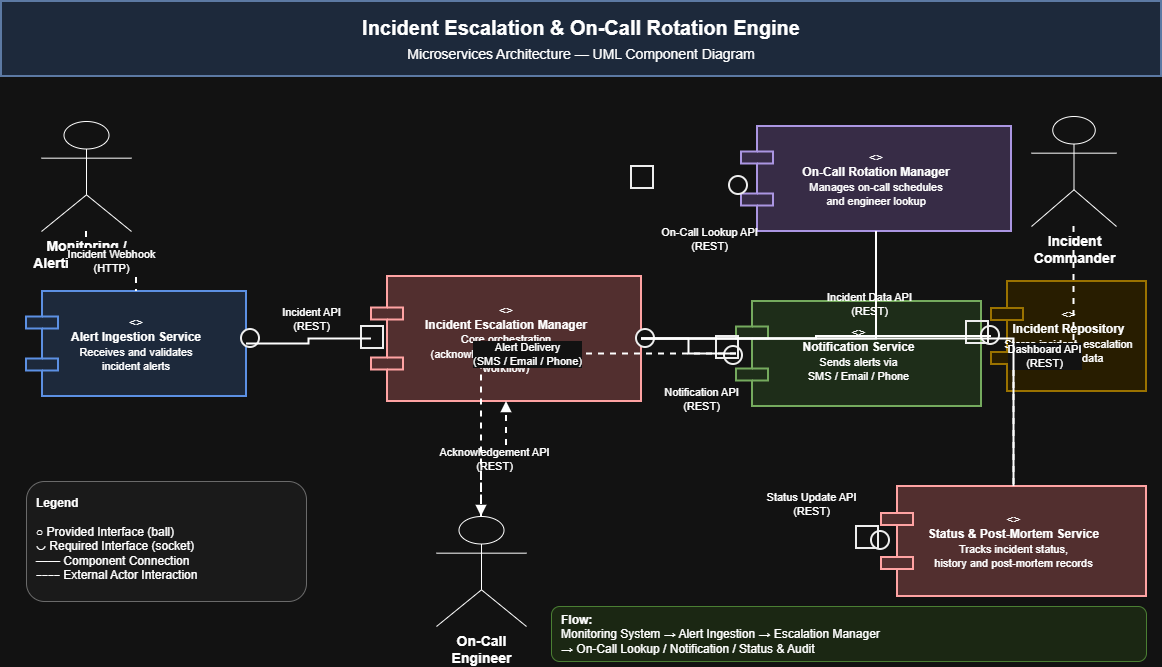

The diagram above was exported from draw.io. Its source (the exported page's mxGraphModel, read from the mxfile embedded in the PNG):
<mxGraphModel dx="1414" dy="777" grid="1" gridSize="10" guides="1" tooltips="1" connect="1" arrows="1" fold="1" page="1" pageScale="1" pageWidth="1200" pageHeight="700" math="0" shadow="0">
  <root>
    <mxCell id="0" />
    <mxCell id="1" parent="0" />
    <mxCell id="title" parent="1" style="rounded=0;whiteSpace=wrap;html=1;fillColor=#dae8fc;strokeColor=#6c8ebf;strokeWidth=2;fontSize=20;align=center;verticalAlign=middle;" value="&lt;b&gt;Incident Escalation &amp; On-Call Rotation Engine&lt;/b&gt;&lt;br&gt;&lt;font style=&quot;font-size:14px&quot;&gt;Microservices Architecture — UML Component Diagram&lt;/font&gt;" vertex="1">
      <mxGeometry height="75" width="1160" x="20" y="20" as="geometry" />
    </mxCell>
    <mxCell id="monitor" parent="1" style="shape=umlActor;verticalLabelPosition=bottom;verticalAlign=top;html=1;align=center;fontSize=14;" value="&lt;b&gt;Monitoring /&lt;br&gt;Alerting System&lt;/b&gt;" vertex="1">
      <mxGeometry height="110" width="90" x="60" y="140" as="geometry" />
    </mxCell>
    <mxCell id="ingestion" parent="1" style="shape=component;whiteSpace=wrap;html=1;fillColor=#dae8fc;strokeColor=#3c78d8;strokeWidth=2;align=center;verticalAlign=middle;" value="&lt;&lt;component&gt;&gt;&lt;br&gt;&lt;b&gt;Alert Ingestion Service&lt;/b&gt;&lt;br&gt;&lt;font style=&quot;font-size:11px&quot;&gt;Receives and validates&lt;br&gt;incident alerts&lt;/font&gt;" vertex="1">
      <mxGeometry height="105" width="220" x="45" y="310" as="geometry" />
    </mxCell>
    <mxCell id="manager" parent="1" style="shape=component;whiteSpace=wrap;html=1;fillColor=#f4cccc;strokeColor=#cc0000;strokeWidth=2;align=center;verticalAlign=middle;" value="&lt;&lt;component&gt;&gt;&lt;br&gt;&lt;b&gt;Incident Escalation Manager&lt;/b&gt;&lt;br&gt;&lt;font style=&quot;font-size:11px&quot;&gt;Core orchestration&lt;br&gt;(acknowledgement, escalation,&lt;br&gt;workflow)&lt;/font&gt;" vertex="1">
      <mxGeometry height="125" width="270" x="390" y="295" as="geometry" />
    </mxCell>
    <mxCell id="rotation" parent="1" style="shape=component;whiteSpace=wrap;html=1;fillColor=#e4d7f5;strokeColor=#674ea7;strokeWidth=2;align=center;verticalAlign=middle;" value="&lt;&lt;component&gt;&gt;&lt;br&gt;&lt;b&gt;On-Call Rotation Manager&lt;/b&gt;&lt;br&gt;&lt;font style=&quot;font-size:11px&quot;&gt;Manages on-call schedules&lt;br&gt;and engineer lookup&lt;/font&gt;" vertex="1">
      <mxGeometry height="105" width="270" x="760" y="145" as="geometry" />
    </mxCell>
    <mxCell id="notification" parent="1" style="shape=component;whiteSpace=wrap;html=1;fillColor=#d9ead3;strokeColor=#38761d;strokeWidth=2;align=center;verticalAlign=middle;" value="&lt;&lt;component&gt;&gt;&lt;br&gt;&lt;b&gt;Notification Service&lt;/b&gt;&lt;br&gt;&lt;font style=&quot;font-size:11px&quot;&gt;Sends alerts via&lt;br&gt;SMS / Email / Phone&lt;/font&gt;" vertex="1">
      <mxGeometry height="105" width="245" x="755" y="320" as="geometry" />
    </mxCell>
    <mxCell id="repository" parent="1" style="shape=component;whiteSpace=wrap;html=1;fillColor=#fff2cc;strokeColor=#bf9000;strokeWidth=2;align=center;verticalAlign=middle;" value="&lt;&lt;component&gt;&gt;&lt;br&gt;&lt;b&gt;Incident Repository&lt;/b&gt;&lt;br&gt;&lt;font style=&quot;font-size:11px&quot;&gt;Stores incident, escalation&lt;br&gt;and audit data&lt;/font&gt;" vertex="1">
      <mxGeometry height="110" width="155" x="1010" y="300" as="geometry" />
    </mxCell>
    <mxCell id="status" parent="1" style="shape=component;whiteSpace=wrap;html=1;fillColor=#f4cccc;strokeColor=#cc0000;strokeWidth=2;align=center;verticalAlign=middle;" value="&lt;&lt;component&gt;&gt;&lt;br&gt;&lt;b&gt;Status &amp; Post-Mortem Service&lt;/b&gt;&lt;br&gt;&lt;font style=&quot;font-size:11px&quot;&gt;Tracks incident status,&lt;br&gt;history and post-mortem records&lt;/font&gt;" vertex="1">
      <mxGeometry height="110" width="265" x="900" y="505" as="geometry" />
    </mxCell>
    <mxCell id="commander" parent="1" style="shape=umlActor;verticalLabelPosition=bottom;verticalAlign=top;html=1;align=center;fontSize=14;" value="&lt;b&gt;Incident&lt;br&gt;Commander&lt;/b&gt;" vertex="1">
      <mxGeometry height="110" width="85" x="1050" y="135" as="geometry" />
    </mxCell>
    <mxCell id="engineer" parent="1" style="shape=umlActor;verticalLabelPosition=bottom;verticalAlign=top;html=1;align=center;fontSize=14;" value="&lt;b&gt;On-Call&lt;br&gt;Engineer&lt;/b&gt;" vertex="1">
      <mxGeometry height="110" width="90" x="455" y="535" as="geometry" />
    </mxCell>
    <mxCell id="ball1" parent="1" style="shape=ellipse;aspect=fixed;fillColor=white;strokeColor=#000000;strokeWidth=2;" value="" vertex="1">
      <mxGeometry height="18" width="18" x="260" y="348" as="geometry" />
    </mxCell>
    <mxCell id="ball2" parent="1" style="shape=ellipse;aspect=fixed;fillColor=white;strokeColor=#000000;strokeWidth=2;" value="" vertex="1">
      <mxGeometry height="18" width="18" x="655" y="348" as="geometry" />
    </mxCell>
    <mxCell id="ball3" parent="1" style="shape=ellipse;aspect=fixed;fillColor=white;strokeColor=#000000;strokeWidth=2;" value="" vertex="1">
      <mxGeometry height="18" width="18" x="748" y="195" as="geometry" />
    </mxCell>
    <mxCell id="ball4" parent="1" style="shape=ellipse;aspect=fixed;fillColor=white;strokeColor=#000000;strokeWidth=2;" value="" vertex="1">
      <mxGeometry height="18" width="18" x="743" y="365" as="geometry" />
    </mxCell>
    <mxCell id="ball5" parent="1" style="shape=ellipse;aspect=fixed;fillColor=white;strokeColor=#000000;strokeWidth=2;" value="" vertex="1">
      <mxGeometry height="18" width="18" x="1000" y="345" as="geometry" />
    </mxCell>
    <mxCell id="ball6" parent="1" style="shape=ellipse;aspect=fixed;fillColor=white;strokeColor=#000000;strokeWidth=2;" value="" vertex="1">
      <mxGeometry height="18" width="18" x="890" y="550" as="geometry" />
    </mxCell>
    <mxCell id="socket1" parent="1" style="shape=arc;html=1;startAngle=90;endAngle=270;fillColor=none;strokeColor=#000000;strokeWidth=2;" value="" vertex="1">
      <mxGeometry height="22" width="22" x="380" y="345" as="geometry" />
    </mxCell>
    <mxCell id="socket2" parent="1" style="shape=arc;html=1;startAngle=90;endAngle=270;fillColor=none;strokeColor=#000000;strokeWidth=2;" value="" vertex="1">
      <mxGeometry height="22" width="22" x="650" y="185" as="geometry" />
    </mxCell>
    <mxCell id="socket3" parent="1" style="shape=arc;html=1;startAngle=90;endAngle=270;fillColor=none;strokeColor=#000000;strokeWidth=2;" value="" vertex="1">
      <mxGeometry height="22" width="22" x="735" y="355" as="geometry" />
    </mxCell>
    <mxCell id="socket4" parent="1" style="shape=arc;html=1;startAngle=90;endAngle=270;fillColor=none;strokeColor=#000000;strokeWidth=2;" value="" vertex="1">
      <mxGeometry height="22" width="22" x="985" y="340" as="geometry" />
    </mxCell>
    <mxCell id="socket5" parent="1" style="shape=arc;html=1;startAngle=90;endAngle=270;fillColor=none;strokeColor=#000000;strokeWidth=2;" value="" vertex="1">
      <mxGeometry height="22" width="22" x="875" y="545" as="geometry" />
    </mxCell>
    <mxCell id="label1" parent="1" style="text;html=1;align=center;verticalAlign=middle;fontSize=11;" value="Incident API&lt;br&gt;(REST)" vertex="1">
      <mxGeometry height="45" width="110" x="275" y="315" as="geometry" />
    </mxCell>
    <mxCell id="label2" parent="1" style="text;html=1;align=center;verticalAlign=middle;fontSize=11;" value="On-Call Lookup API&lt;br&gt;(REST)" vertex="1">
      <mxGeometry height="45" width="125" x="665" y="235" as="geometry" />
    </mxCell>
    <mxCell id="label3" parent="1" style="text;html=1;align=center;verticalAlign=middle;fontSize=11;" value="Notification API&lt;br&gt;(REST)" vertex="1">
      <mxGeometry height="45" width="110" x="665" y="395" as="geometry" />
    </mxCell>
    <mxCell id="label4" parent="1" style="text;html=1;align=center;verticalAlign=middle;fontSize=11;" value="Incident Data API&lt;br&gt;(REST)" vertex="1">
      <mxGeometry height="45" width="125" x="825" y="300" as="geometry" />
    </mxCell>
    <mxCell id="label5" parent="1" style="text;html=1;align=center;verticalAlign=middle;fontSize=11;" value="Status Update API&lt;br&gt;(REST)" vertex="1">
      <mxGeometry height="45" width="130" x="765" y="500" as="geometry" />
    </mxCell>
    <mxCell id="ext1" edge="1" parent="1" source="monitor" style="edgeStyle=orthogonalEdgeStyle;rounded=0;html=1;dashed=1;strokeWidth=2;endArrow=none;" target="ingestion" value="Incident Webhook&lt;br&gt;(HTTP)">
      <mxGeometry relative="1" as="geometry" />
    </mxCell>
    <mxCell id="ext2" edge="1" parent="1" source="commander" style="edgeStyle=orthogonalEdgeStyle;rounded=0;html=1;dashed=1;strokeWidth=2;endArrow=none;" target="status" value="Dashboard API&lt;br&gt;(REST)">
      <mxGeometry relative="1" as="geometry" />
    </mxCell>
    <mxCell id="ext3" edge="1" parent="1" source="engineer" style="edgeStyle=orthogonalEdgeStyle;rounded=0;html=1;dashed=1;strokeWidth=2;endArrow=block;endFill=1;" target="manager" value="Acknowledgement API&lt;br&gt;(REST)">
      <mxGeometry relative="1" as="geometry" />
    </mxCell>
    <mxCell id="ext4" edge="1" parent="1" source="notification" style="edgeStyle=orthogonalEdgeStyle;rounded=0;html=1;dashed=1;strokeWidth=2;endArrow=block;endFill=1;" target="engineer" value="Alert Delivery&lt;br&gt;(SMS / Email / Phone)">
      <mxGeometry relative="1" as="geometry" />
    </mxCell>
    <mxCell id="conn1" edge="1" parent="1" source="ingestion" style="edgeStyle=orthogonalEdgeStyle;rounded=0;html=1;strokeWidth=2;endArrow=none;" target="manager">
      <mxGeometry relative="1" as="geometry" />
    </mxCell>
    <mxCell id="conn2" edge="1" parent="1" source="manager" style="edgeStyle=orthogonalEdgeStyle;rounded=0;html=1;strokeWidth=2;endArrow=none;" target="rotation">
      <mxGeometry relative="1" as="geometry" />
    </mxCell>
    <mxCell id="conn3" edge="1" parent="1" source="manager" style="edgeStyle=orthogonalEdgeStyle;rounded=0;html=1;strokeWidth=2;endArrow=none;" target="notification">
      <mxGeometry relative="1" as="geometry" />
    </mxCell>
    <mxCell id="conn4" edge="1" parent="1" source="manager" style="edgeStyle=orthogonalEdgeStyle;rounded=0;html=1;strokeWidth=2;endArrow=none;" target="repository">
      <mxGeometry relative="1" as="geometry" />
    </mxCell>
    <mxCell id="conn5" edge="1" parent="1" source="manager" style="edgeStyle=orthogonalEdgeStyle;rounded=0;html=1;strokeWidth=2;endArrow=none;" target="status">
      <mxGeometry relative="1" as="geometry" />
    </mxCell>
    <mxCell id="legend" parent="1" style="rounded=1;whiteSpace=wrap;html=1;fillColor=#f5f5f5;strokeColor=#999999;align=left;verticalAlign=top;spacing=10;fontSize=12;" value="&lt;b&gt;Legend&lt;/b&gt;&lt;br&gt;&lt;br&gt;○  Provided Interface (ball)&lt;br&gt;◡  Required Interface (socket)&lt;br&gt;━━  Component Connection&lt;br&gt;╌╌  External Actor Interaction" vertex="1">
      <mxGeometry height="120" width="280" x="45" y="500" as="geometry" />
    </mxCell>
    <mxCell id="flow" parent="1" style="rounded=1;whiteSpace=wrap;html=1;fillColor=#e2f0d9;strokeColor=#6aa84f;align=left;verticalAlign=middle;spacing=10;fontSize=12;" value="&lt;b&gt;Flow:&lt;/b&gt;&lt;br&gt;Monitoring System → Alert Ingestion → Escalation Manager&lt;br&gt;→ On-Call Lookup / Notification / Status &amp; Audit" vertex="1">
      <mxGeometry height="55" width="595" x="570" y="625" as="geometry" />
    </mxCell>
  </root>
</mxGraphModel>